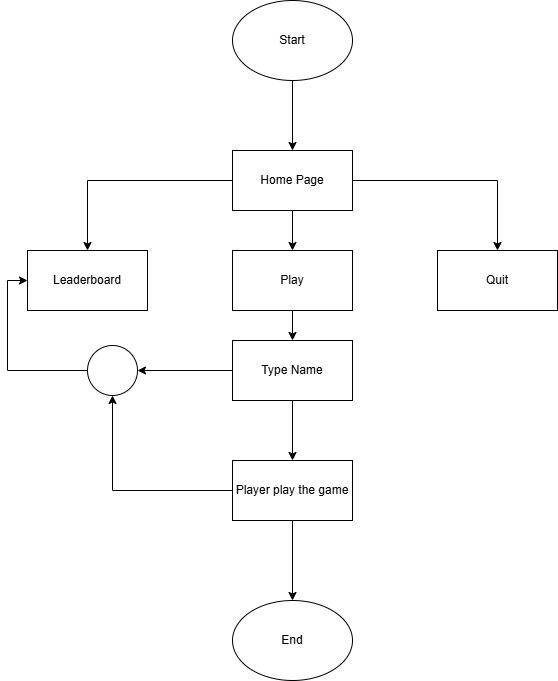

The diagram above was exported from draw.io. Its source (the exported page's mxGraphModel, read from the mxfile embedded in the PNG):
<mxGraphModel dx="1486" dy="803" grid="1" gridSize="10" guides="1" tooltips="1" connect="1" arrows="1" fold="1" page="1" pageScale="1" pageWidth="850" pageHeight="1100" math="0" shadow="0">
  <root>
    <mxCell id="0" />
    <mxCell id="1" parent="0" />
    <mxCell id="PVn3DaCHRcO18XaH78vU-19" style="edgeStyle=orthogonalEdgeStyle;rounded=0;orthogonalLoop=1;jettySize=auto;html=1;entryX=0.5;entryY=0;entryDx=0;entryDy=0;" edge="1" parent="1" source="PVn3DaCHRcO18XaH78vU-1" target="PVn3DaCHRcO18XaH78vU-3">
      <mxGeometry relative="1" as="geometry" />
    </mxCell>
    <mxCell id="PVn3DaCHRcO18XaH78vU-1" value="Start" style="ellipse;whiteSpace=wrap;html=1;" vertex="1" parent="1">
      <mxGeometry x="365" y="60" width="120" height="80" as="geometry" />
    </mxCell>
    <mxCell id="PVn3DaCHRcO18XaH78vU-2" value="End" style="ellipse;whiteSpace=wrap;html=1;" vertex="1" parent="1">
      <mxGeometry x="365" y="660" width="120" height="80" as="geometry" />
    </mxCell>
    <mxCell id="PVn3DaCHRcO18XaH78vU-18" style="edgeStyle=orthogonalEdgeStyle;rounded=0;orthogonalLoop=1;jettySize=auto;html=1;entryX=0.5;entryY=0;entryDx=0;entryDy=0;" edge="1" parent="1" source="PVn3DaCHRcO18XaH78vU-3" target="PVn3DaCHRcO18XaH78vU-7">
      <mxGeometry relative="1" as="geometry" />
    </mxCell>
    <mxCell id="PVn3DaCHRcO18XaH78vU-20" style="edgeStyle=orthogonalEdgeStyle;rounded=0;orthogonalLoop=1;jettySize=auto;html=1;entryX=0.5;entryY=0;entryDx=0;entryDy=0;" edge="1" parent="1" source="PVn3DaCHRcO18XaH78vU-3" target="PVn3DaCHRcO18XaH78vU-6">
      <mxGeometry relative="1" as="geometry" />
    </mxCell>
    <mxCell id="PVn3DaCHRcO18XaH78vU-21" style="edgeStyle=orthogonalEdgeStyle;rounded=0;orthogonalLoop=1;jettySize=auto;html=1;entryX=0.5;entryY=0;entryDx=0;entryDy=0;" edge="1" parent="1" source="PVn3DaCHRcO18XaH78vU-3" target="PVn3DaCHRcO18XaH78vU-5">
      <mxGeometry relative="1" as="geometry" />
    </mxCell>
    <mxCell id="PVn3DaCHRcO18XaH78vU-3" value="Home Page" style="rounded=0;whiteSpace=wrap;html=1;" vertex="1" parent="1">
      <mxGeometry x="365" y="210" width="120" height="60" as="geometry" />
    </mxCell>
    <mxCell id="PVn3DaCHRcO18XaH78vU-5" value="Leaderboard" style="rounded=0;whiteSpace=wrap;html=1;" vertex="1" parent="1">
      <mxGeometry x="160" y="310" width="120" height="60" as="geometry" />
    </mxCell>
    <mxCell id="PVn3DaCHRcO18XaH78vU-6" value="Quit" style="rounded=0;whiteSpace=wrap;html=1;" vertex="1" parent="1">
      <mxGeometry x="570" y="310" width="120" height="60" as="geometry" />
    </mxCell>
    <mxCell id="PVn3DaCHRcO18XaH78vU-17" style="edgeStyle=orthogonalEdgeStyle;rounded=0;orthogonalLoop=1;jettySize=auto;html=1;entryX=0.5;entryY=0;entryDx=0;entryDy=0;" edge="1" parent="1" source="PVn3DaCHRcO18XaH78vU-7" target="PVn3DaCHRcO18XaH78vU-8">
      <mxGeometry relative="1" as="geometry" />
    </mxCell>
    <mxCell id="PVn3DaCHRcO18XaH78vU-7" value="Play" style="rounded=0;whiteSpace=wrap;html=1;" vertex="1" parent="1">
      <mxGeometry x="365" y="310" width="120" height="60" as="geometry" />
    </mxCell>
    <mxCell id="PVn3DaCHRcO18XaH78vU-13" style="edgeStyle=orthogonalEdgeStyle;rounded=0;orthogonalLoop=1;jettySize=auto;html=1;entryX=1;entryY=0.5;entryDx=0;entryDy=0;" edge="1" parent="1" source="PVn3DaCHRcO18XaH78vU-8" target="PVn3DaCHRcO18XaH78vU-12">
      <mxGeometry relative="1" as="geometry" />
    </mxCell>
    <mxCell id="PVn3DaCHRcO18XaH78vU-16" style="edgeStyle=orthogonalEdgeStyle;rounded=0;orthogonalLoop=1;jettySize=auto;html=1;entryX=0.5;entryY=0;entryDx=0;entryDy=0;" edge="1" parent="1" source="PVn3DaCHRcO18XaH78vU-8" target="PVn3DaCHRcO18XaH78vU-10">
      <mxGeometry relative="1" as="geometry" />
    </mxCell>
    <mxCell id="PVn3DaCHRcO18XaH78vU-8" value="Type Name" style="rounded=0;whiteSpace=wrap;html=1;" vertex="1" parent="1">
      <mxGeometry x="365" y="400" width="120" height="60" as="geometry" />
    </mxCell>
    <mxCell id="PVn3DaCHRcO18XaH78vU-11" style="edgeStyle=orthogonalEdgeStyle;rounded=0;orthogonalLoop=1;jettySize=auto;html=1;entryX=0.5;entryY=0;entryDx=0;entryDy=0;" edge="1" parent="1" source="PVn3DaCHRcO18XaH78vU-10" target="PVn3DaCHRcO18XaH78vU-2">
      <mxGeometry relative="1" as="geometry" />
    </mxCell>
    <mxCell id="PVn3DaCHRcO18XaH78vU-15" style="edgeStyle=orthogonalEdgeStyle;rounded=0;orthogonalLoop=1;jettySize=auto;html=1;entryX=0.5;entryY=1;entryDx=0;entryDy=0;" edge="1" parent="1" source="PVn3DaCHRcO18XaH78vU-10" target="PVn3DaCHRcO18XaH78vU-12">
      <mxGeometry relative="1" as="geometry" />
    </mxCell>
    <mxCell id="PVn3DaCHRcO18XaH78vU-10" value="Player play the game" style="rounded=0;whiteSpace=wrap;html=1;" vertex="1" parent="1">
      <mxGeometry x="365" y="520" width="120" height="60" as="geometry" />
    </mxCell>
    <mxCell id="PVn3DaCHRcO18XaH78vU-14" style="edgeStyle=orthogonalEdgeStyle;rounded=0;orthogonalLoop=1;jettySize=auto;html=1;exitX=0;exitY=0.5;exitDx=0;exitDy=0;entryX=0;entryY=0.5;entryDx=0;entryDy=0;" edge="1" parent="1" source="PVn3DaCHRcO18XaH78vU-12" target="PVn3DaCHRcO18XaH78vU-5">
      <mxGeometry relative="1" as="geometry" />
    </mxCell>
    <mxCell id="PVn3DaCHRcO18XaH78vU-12" value="" style="ellipse;whiteSpace=wrap;html=1;aspect=fixed;" vertex="1" parent="1">
      <mxGeometry x="220" y="405" width="50" height="50" as="geometry" />
    </mxCell>
  </root>
</mxGraphModel>